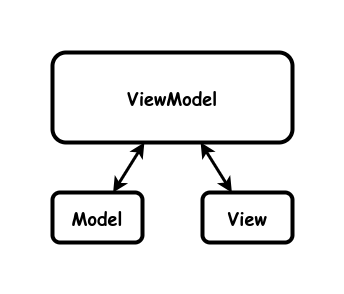

The diagram above was exported from draw.io. Its source (the exported page's mxGraphModel, read from the mxfile embedded in the PNG):
<mxGraphModel dx="1434" dy="723" grid="1" gridSize="10" guides="1" tooltips="1" connect="1" arrows="1" fold="1" page="1" pageScale="1" pageWidth="850" pageHeight="1100" math="0" shadow="0">
  <root>
    <mxCell id="0" />
    <mxCell id="1" parent="0" />
    <mxCell id="KaehZOqBwADOkq5ujnI8-4" value="&lt;b style=&quot;font-size: 18px;&quot;&gt;Model&lt;br&gt;&lt;/b&gt;" style="rounded=1;whiteSpace=wrap;html=1;strokeWidth=4;fontFamily=Comic Sans MS;fontSize=18;" parent="1" vertex="1">
      <mxGeometry x="500" y="180" width="90" height="50" as="geometry" />
    </mxCell>
    <mxCell id="KaehZOqBwADOkq5ujnI8-5" value="&lt;b style=&quot;font-size: 18px;&quot;&gt;View&lt;br&gt;&lt;/b&gt;" style="rounded=1;whiteSpace=wrap;html=1;strokeWidth=4;fontFamily=Comic Sans MS;fontSize=18;" parent="1" vertex="1">
      <mxGeometry x="650" y="180" width="90" height="50" as="geometry" />
    </mxCell>
    <mxCell id="KaehZOqBwADOkq5ujnI8-6" value="" style="endArrow=classic;startArrow=classic;html=1;rounded=0;strokeWidth=3;endFill=1;" parent="1" source="KaehZOqBwADOkq5ujnI8-7" target="KaehZOqBwADOkq5ujnI8-5" edge="1">
      <mxGeometry width="50" height="50" relative="1" as="geometry">
        <mxPoint x="770" y="180" as="sourcePoint" />
        <mxPoint x="918" y="80" as="targetPoint" />
      </mxGeometry>
    </mxCell>
    <mxCell id="KaehZOqBwADOkq5ujnI8-7" value="&lt;b style=&quot;font-size: 18px;&quot;&gt;ViewModel&lt;br&gt;&lt;/b&gt;" style="rounded=1;whiteSpace=wrap;html=1;strokeWidth=4;fontFamily=Comic Sans MS;fontSize=18;" parent="1" vertex="1">
      <mxGeometry x="500" y="40" width="240" height="90" as="geometry" />
    </mxCell>
    <mxCell id="KaehZOqBwADOkq5ujnI8-8" value="" style="endArrow=classic;startArrow=classic;html=1;rounded=0;strokeWidth=3;endFill=1;" parent="1" source="KaehZOqBwADOkq5ujnI8-4" target="KaehZOqBwADOkq5ujnI8-7" edge="1">
      <mxGeometry width="50" height="50" relative="1" as="geometry">
        <mxPoint x="770" y="-10" as="sourcePoint" />
        <mxPoint x="773" y="60" as="targetPoint" />
      </mxGeometry>
    </mxCell>
  </root>
</mxGraphModel>